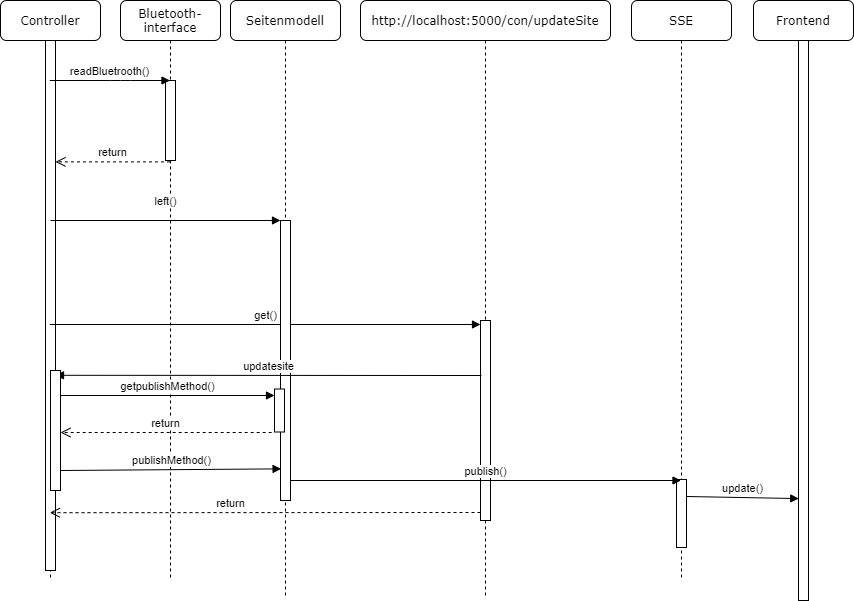

The diagram above was exported from draw.io. Its source (the exported page's mxGraphModel, read from the mxfile embedded in the PNG):
<mxGraphModel dx="2020" dy="868" grid="1" gridSize="10" guides="1" tooltips="1" connect="1" arrows="1" fold="1" page="1" pageScale="1" pageWidth="1100" pageHeight="850" background="#ffffff" math="0" shadow="0">
  <root>
    <mxCell id="0" />
    <mxCell id="1" parent="0" />
    <mxCell id="7baba1c4bc27f4b0-2" value="Bluetooth-interface" style="shape=umlLifeline;perimeter=lifelinePerimeter;whiteSpace=wrap;html=1;container=1;collapsible=0;recursiveResize=0;outlineConnect=0;rounded=1;shadow=0;comic=0;labelBackgroundColor=none;strokeWidth=1;fontFamily=Verdana;fontSize=12;align=center;" parent="1" vertex="1">
      <mxGeometry x="90" y="80" width="100" height="580" as="geometry" />
    </mxCell>
    <mxCell id="cfvdbSK-vNl6n1lmOBkq-8" value="" style="rounded=0;whiteSpace=wrap;html=1;" vertex="1" parent="7baba1c4bc27f4b0-2">
      <mxGeometry x="45" y="80" width="10" height="80" as="geometry" />
    </mxCell>
    <mxCell id="7baba1c4bc27f4b0-3" value="Controller" style="shape=umlLifeline;perimeter=lifelinePerimeter;whiteSpace=wrap;html=1;container=1;collapsible=0;recursiveResize=0;outlineConnect=0;rounded=1;shadow=0;comic=0;labelBackgroundColor=none;strokeWidth=1;fontFamily=Verdana;fontSize=12;align=center;" parent="1" vertex="1">
      <mxGeometry x="-30" y="80" width="100" height="580" as="geometry" />
    </mxCell>
    <mxCell id="cfvdbSK-vNl6n1lmOBkq-11" value="" style="rounded=0;whiteSpace=wrap;html=1;" vertex="1" parent="7baba1c4bc27f4b0-3">
      <mxGeometry x="45" y="40" width="10" height="530" as="geometry" />
    </mxCell>
    <mxCell id="7baba1c4bc27f4b0-5" value="Frontend" style="shape=umlLifeline;perimeter=lifelinePerimeter;whiteSpace=wrap;html=1;container=1;collapsible=0;recursiveResize=0;outlineConnect=0;rounded=1;shadow=0;comic=0;labelBackgroundColor=none;strokeWidth=1;fontFamily=Verdana;fontSize=12;align=center;" parent="1" vertex="1">
      <mxGeometry x="723" y="80" width="100" height="600" as="geometry" />
    </mxCell>
    <mxCell id="cfvdbSK-vNl6n1lmOBkq-45" value="" style="rounded=0;whiteSpace=wrap;html=1;" vertex="1" parent="7baba1c4bc27f4b0-5">
      <mxGeometry x="45" y="40" width="10" height="560" as="geometry" />
    </mxCell>
    <mxCell id="7baba1c4bc27f4b0-8" value="http://localhost:5000/con/updateSite" style="shape=umlLifeline;perimeter=lifelinePerimeter;whiteSpace=wrap;html=1;container=1;collapsible=0;recursiveResize=0;outlineConnect=0;rounded=1;shadow=0;comic=0;labelBackgroundColor=none;strokeWidth=1;fontFamily=Verdana;fontSize=12;align=center;" parent="1" vertex="1">
      <mxGeometry x="330" y="80" width="250" height="595" as="geometry" />
    </mxCell>
    <mxCell id="7baba1c4bc27f4b0-9" value="" style="html=1;points=[];perimeter=orthogonalPerimeter;rounded=0;shadow=0;comic=0;labelBackgroundColor=none;strokeWidth=1;fontFamily=Verdana;fontSize=12;align=center;" parent="7baba1c4bc27f4b0-8" vertex="1">
      <mxGeometry x="120" y="320" width="10" height="200" as="geometry" />
    </mxCell>
    <mxCell id="cfvdbSK-vNl6n1lmOBkq-25" value="left()" style="html=1;verticalAlign=bottom;endArrow=block;entryX=0;entryY=0;entryDx=0;entryDy=0;" edge="1" parent="1" target="cfvdbSK-vNl6n1lmOBkq-14">
      <mxGeometry y="10" width="80" relative="1" as="geometry">
        <mxPoint x="20" y="300" as="sourcePoint" />
        <mxPoint x="549.5" y="304.22" as="targetPoint" />
        <mxPoint as="offset" />
      </mxGeometry>
    </mxCell>
    <mxCell id="cfvdbSK-vNl6n1lmOBkq-34" value="readBluetrooth()" style="html=1;verticalAlign=bottom;endArrow=block;" edge="1" parent="1" source="7baba1c4bc27f4b0-3" target="7baba1c4bc27f4b0-2">
      <mxGeometry width="80" relative="1" as="geometry">
        <mxPoint x="30" y="160" as="sourcePoint" />
        <mxPoint x="110" y="160" as="targetPoint" />
        <Array as="points">
          <mxPoint x="90" y="160" />
        </Array>
      </mxGeometry>
    </mxCell>
    <mxCell id="cfvdbSK-vNl6n1lmOBkq-36" value="return" style="html=1;verticalAlign=bottom;endArrow=open;dashed=1;endSize=8;" edge="1" parent="1">
      <mxGeometry relative="1" as="geometry">
        <mxPoint x="139.5" y="241.375" as="sourcePoint" />
        <mxPoint x="25" y="241.375" as="targetPoint" />
      </mxGeometry>
    </mxCell>
    <mxCell id="cfvdbSK-vNl6n1lmOBkq-37" value="get()" style="html=1;verticalAlign=bottom;endArrow=block;entryX=0;entryY=0.02;entryDx=0;entryDy=0;entryPerimeter=0;" edge="1" parent="1" source="7baba1c4bc27f4b0-3" target="7baba1c4bc27f4b0-9">
      <mxGeometry width="80" relative="1" as="geometry">
        <mxPoint x="40" y="400" as="sourcePoint" />
        <mxPoint x="120" y="400" as="targetPoint" />
      </mxGeometry>
    </mxCell>
    <mxCell id="cfvdbSK-vNl6n1lmOBkq-38" value="return" style="html=1;verticalAlign=bottom;endArrow=open;dashed=1;endSize=8;" edge="1" parent="1">
      <mxGeometry x="0.161" relative="1" as="geometry">
        <mxPoint x="450" y="592" as="sourcePoint" />
        <mxPoint x="19.32352941176464" y="592.1999999999998" as="targetPoint" />
        <mxPoint x="1" as="offset" />
      </mxGeometry>
    </mxCell>
    <mxCell id="cfvdbSK-vNl6n1lmOBkq-39" value="SSE" style="shape=umlLifeline;perimeter=lifelinePerimeter;whiteSpace=wrap;html=1;container=1;collapsible=0;recursiveResize=0;outlineConnect=0;rounded=1;shadow=0;comic=0;labelBackgroundColor=none;strokeWidth=1;fontFamily=Verdana;fontSize=12;align=center;" vertex="1" parent="1">
      <mxGeometry x="601" y="80" width="100" height="580" as="geometry" />
    </mxCell>
    <mxCell id="cfvdbSK-vNl6n1lmOBkq-40" value="" style="rounded=0;whiteSpace=wrap;html=1;" vertex="1" parent="cfvdbSK-vNl6n1lmOBkq-39">
      <mxGeometry x="45" y="479" width="10" height="68" as="geometry" />
    </mxCell>
    <mxCell id="cfvdbSK-vNl6n1lmOBkq-44" value="publish()" style="html=1;verticalAlign=bottom;endArrow=block;" edge="1" parent="1" target="cfvdbSK-vNl6n1lmOBkq-39">
      <mxGeometry width="80" relative="1" as="geometry">
        <mxPoint x="260" y="560" as="sourcePoint" />
        <mxPoint x="469" y="560" as="targetPoint" />
      </mxGeometry>
    </mxCell>
    <mxCell id="7baba1c4bc27f4b0-4" value="Seitenmodell" style="shape=umlLifeline;perimeter=lifelinePerimeter;whiteSpace=wrap;html=1;container=1;collapsible=0;recursiveResize=0;outlineConnect=0;rounded=1;shadow=0;comic=0;labelBackgroundColor=none;strokeWidth=1;fontFamily=Verdana;fontSize=12;align=center;" parent="1" vertex="1">
      <mxGeometry x="200" y="80" width="110" height="595" as="geometry" />
    </mxCell>
    <mxCell id="cfvdbSK-vNl6n1lmOBkq-14" value="" style="rounded=0;whiteSpace=wrap;html=1;" vertex="1" parent="7baba1c4bc27f4b0-4">
      <mxGeometry x="50" y="220" width="10" height="280" as="geometry" />
    </mxCell>
    <mxCell id="cfvdbSK-vNl6n1lmOBkq-59" value="" style="html=1;points=[];perimeter=orthogonalPerimeter;" vertex="1" parent="7baba1c4bc27f4b0-4">
      <mxGeometry x="44" y="388.5" width="10" height="43" as="geometry" />
    </mxCell>
    <mxCell id="cfvdbSK-vNl6n1lmOBkq-47" value="update()" style="html=1;verticalAlign=bottom;endArrow=block;exitX=1;exitY=0.25;exitDx=0;exitDy=0;entryX=0.024;entryY=0.818;entryDx=0;entryDy=0;entryPerimeter=0;" edge="1" parent="1" source="cfvdbSK-vNl6n1lmOBkq-40" target="cfvdbSK-vNl6n1lmOBkq-45">
      <mxGeometry width="80" relative="1" as="geometry">
        <mxPoint x="680" y="574" as="sourcePoint" />
        <mxPoint x="786.4999999999995" y="574" as="targetPoint" />
      </mxGeometry>
    </mxCell>
    <mxCell id="cfvdbSK-vNl6n1lmOBkq-49" value="updatesite" style="html=1;verticalAlign=bottom;endArrow=block;entryX=0.5;entryY=0.04;entryDx=0;entryDy=0;entryPerimeter=0;" edge="1" parent="1" target="cfvdbSK-vNl6n1lmOBkq-51">
      <mxGeometry width="80" relative="1" as="geometry">
        <mxPoint x="451" y="455" as="sourcePoint" />
        <mxPoint x="25" y="453" as="targetPoint" />
      </mxGeometry>
    </mxCell>
    <mxCell id="cfvdbSK-vNl6n1lmOBkq-51" value="" style="html=1;points=[];perimeter=orthogonalPerimeter;" vertex="1" parent="1">
      <mxGeometry x="20" y="450" width="10" height="120" as="geometry" />
    </mxCell>
    <mxCell id="cfvdbSK-vNl6n1lmOBkq-54" value="getpublishMethod()" style="html=1;verticalAlign=bottom;endArrow=block;" edge="1" parent="1" target="cfvdbSK-vNl6n1lmOBkq-59">
      <mxGeometry width="80" relative="1" as="geometry">
        <mxPoint x="30" y="475" as="sourcePoint" />
        <mxPoint x="220" y="473" as="targetPoint" />
      </mxGeometry>
    </mxCell>
    <mxCell id="cfvdbSK-vNl6n1lmOBkq-58" value="return" style="html=1;verticalAlign=bottom;endArrow=open;dashed=1;endSize=8;exitX=-0.282;exitY=1.012;exitDx=0;exitDy=0;exitPerimeter=0;" edge="1" parent="1" source="cfvdbSK-vNl6n1lmOBkq-59" target="cfvdbSK-vNl6n1lmOBkq-51">
      <mxGeometry relative="1" as="geometry">
        <mxPoint x="220" y="512" as="sourcePoint" />
        <mxPoint x="160" y="510" as="targetPoint" />
      </mxGeometry>
    </mxCell>
    <mxCell id="cfvdbSK-vNl6n1lmOBkq-61" value="publishMethod()" style="html=1;verticalAlign=bottom;endArrow=block;entryX=0.059;entryY=0.887;entryDx=0;entryDy=0;entryPerimeter=0;" edge="1" parent="1" target="cfvdbSK-vNl6n1lmOBkq-14">
      <mxGeometry width="80" relative="1" as="geometry">
        <mxPoint x="30" y="550" as="sourcePoint" />
        <mxPoint x="110" y="550" as="targetPoint" />
      </mxGeometry>
    </mxCell>
  </root>
</mxGraphModel>